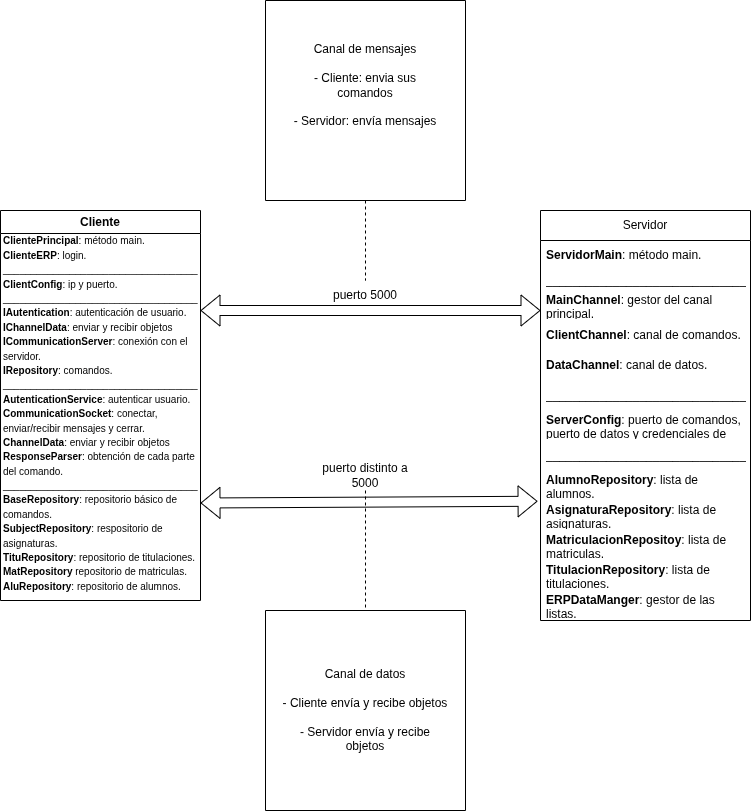

The diagram above was exported from draw.io. Its source (the exported page's mxGraphModel, read from the mxfile embedded in the PNG):
<mxGraphModel dx="1992" dy="1166" grid="1" gridSize="10" guides="1" tooltips="1" connect="1" arrows="1" fold="1" page="1" pageScale="1" pageWidth="827" pageHeight="1169" math="0" shadow="0">
  <root>
    <mxCell id="0" />
    <mxCell id="1" parent="0" />
    <mxCell id="sOuNO8rostQ73lIfI6Re-1" parent="1" style="swimlane;whiteSpace=wrap;html=1;verticalAlign=middle;" value="Cliente" vertex="1">
      <mxGeometry height="390" width="200" x="39" y="360" as="geometry" />
    </mxCell>
    <mxCell id="sOuNO8rostQ73lIfI6Re-16" parent="sOuNO8rostQ73lIfI6Re-1" style="text;html=1;whiteSpace=wrap;strokeColor=none;fillColor=none;align=center;verticalAlign=middle;rounded=0;" value="&lt;div style=&quot;text-align: left;&quot;&gt;&lt;b style=&quot;font-size: 10px; background-color: transparent; color: light-dark(rgb(0, 0, 0), rgb(255, 255, 255));&quot;&gt;ClientePrincipal&lt;/b&gt;&lt;span style=&quot;font-size: 10px; background-color: transparent; color: light-dark(rgb(0, 0, 0), rgb(255, 255, 255));&quot;&gt;: método main.&lt;/span&gt;&lt;/div&gt;&lt;div style=&quot;text-align: left;&quot;&gt;&lt;font style=&quot;font-size: 10px;&quot;&gt;&lt;b&gt;ClienteERP&lt;/b&gt;: login.&lt;/font&gt;&lt;/div&gt;&lt;div style=&quot;text-align: left;&quot;&gt;&lt;font style=&quot;font-size: 10px;&quot;&gt;___________________________________&lt;/font&gt;&lt;/div&gt;&lt;div style=&quot;text-align: left;&quot;&gt;&lt;span style=&quot;font-size: 10px;&quot;&gt;&lt;b&gt;ClientConfig&lt;/b&gt;: ip y puerto.&lt;/span&gt;&lt;/div&gt;&lt;div style=&quot;text-align: left;&quot;&gt;&lt;span style=&quot;font-size: 10px;&quot;&gt;___________________________________&lt;/span&gt;&lt;/div&gt;&lt;div style=&quot;text-align: left;&quot;&gt;&lt;span style=&quot;font-size: 10px;&quot;&gt;&lt;b&gt;IAutentication&lt;/b&gt;: autenticación de usuario.&lt;/span&gt;&lt;/div&gt;&lt;div style=&quot;text-align: left;&quot;&gt;&lt;span style=&quot;font-size: 10px;&quot;&gt;&lt;b&gt;IChannelData&lt;/b&gt;: enviar y recibir objetos&lt;/span&gt;&lt;/div&gt;&lt;div style=&quot;text-align: left;&quot;&gt;&lt;span style=&quot;font-size: 10px;&quot;&gt;&lt;b&gt;ICommunicationServer&lt;/b&gt;: conexión con el servidor.&lt;/span&gt;&lt;/div&gt;&lt;div style=&quot;text-align: left;&quot;&gt;&lt;span style=&quot;font-size: 10px;&quot;&gt;&lt;b&gt;IRepository&lt;/b&gt;: comandos.&lt;/span&gt;&lt;/div&gt;&lt;div style=&quot;text-align: left;&quot;&gt;&lt;span style=&quot;font-size: 10px;&quot;&gt;___________________________________&lt;/span&gt;&lt;span style=&quot;font-size: 10px;&quot;&gt;&lt;/span&gt;&lt;/div&gt;&lt;div style=&quot;text-align: left;&quot;&gt;&lt;span style=&quot;font-size: 10px;&quot;&gt;&lt;b&gt;AutenticationService&lt;/b&gt;: autenticar usuario.&lt;/span&gt;&lt;/div&gt;&lt;div style=&quot;text-align: left;&quot;&gt;&lt;span style=&quot;font-size: 10px;&quot;&gt;&lt;b&gt;CommunicationSocket&lt;/b&gt;: conectar, enviar/recibir mensajes y cerrar.&lt;/span&gt;&lt;/div&gt;&lt;div style=&quot;text-align: left;&quot;&gt;&lt;b style=&quot;font-size: 10px;&quot;&gt;ChannelData&lt;/b&gt;&lt;span style=&quot;font-size: 10px;&quot;&gt;: enviar y recibir objetos&lt;/span&gt;&lt;/div&gt;&lt;div style=&quot;text-align: left;&quot;&gt;&lt;span style=&quot;font-size: 10px;&quot;&gt;&lt;b&gt;ResponseParser&lt;/b&gt;: obtención de cada parte del comando.&lt;/span&gt;&lt;/div&gt;&lt;div style=&quot;text-align: left;&quot;&gt;&lt;div&gt;&lt;span style=&quot;font-size: 10px;&quot;&gt;___________________________________&lt;/span&gt;&lt;span style=&quot;font-size: 10px;&quot;&gt;&lt;/span&gt;&lt;/div&gt;&lt;div&gt;&lt;b style=&quot;background-color: transparent; color: light-dark(rgb(0, 0, 0), rgb(255, 255, 255)); font-size: 10px;&quot;&gt;BaseRepository&lt;/b&gt;&lt;span style=&quot;background-color: transparent; color: light-dark(rgb(0, 0, 0), rgb(255, 255, 255)); font-size: 10px;&quot;&gt;: repositorio básico de comandos.&lt;/span&gt;&lt;/div&gt;&lt;/div&gt;&lt;div style=&quot;text-align: left;&quot;&gt;&lt;b style=&quot;font-size: 10px;&quot;&gt;SubjectRepository&lt;/b&gt;&lt;span style=&quot;font-size: 10px;&quot;&gt;: respositorio de asignaturas.&lt;/span&gt;&lt;span style=&quot;font-size: 10px;&quot;&gt;&lt;/span&gt;&lt;/div&gt;&lt;div style=&quot;text-align: left;&quot;&gt;&lt;span style=&quot;font-size: 10px;&quot;&gt;&lt;b&gt;TituRepository&lt;/b&gt;: repositorio de titulaciones.&lt;/span&gt;&lt;/div&gt;&lt;div style=&quot;text-align: left;&quot;&gt;&lt;span style=&quot;font-size: 10px;&quot;&gt;&lt;b&gt;MatRepository&lt;/b&gt; repositorio de matriculas.&lt;br&gt;&lt;b&gt;AluRepository&lt;/b&gt;: repositorio de alumnos.&lt;/span&gt;&lt;/div&gt;&lt;div style=&quot;text-align: left;&quot;&gt;&lt;span style=&quot;font-size: 10px;&quot;&gt;&lt;br&gt;&lt;/span&gt;&lt;/div&gt;" vertex="1">
      <mxGeometry height="80" width="208" x="2" y="170" as="geometry" />
    </mxCell>
    <mxCell id="sOuNO8rostQ73lIfI6Re-3" edge="1" parent="1" style="shape=flexArrow;endArrow=classic;startArrow=classic;html=1;rounded=0;" value="">
      <mxGeometry height="100" relative="1" width="100" as="geometry">
        <mxPoint x="239" y="460" as="sourcePoint" />
        <mxPoint x="579" y="460" as="targetPoint" />
      </mxGeometry>
    </mxCell>
    <mxCell id="sOuNO8rostQ73lIfI6Re-4" parent="1" style="text;html=1;whiteSpace=wrap;strokeColor=none;fillColor=none;align=center;verticalAlign=middle;rounded=0;" value="puerto 5000" vertex="1">
      <mxGeometry height="30" width="90" x="359" y="430" as="geometry" />
    </mxCell>
    <mxCell id="sOuNO8rostQ73lIfI6Re-5" edge="1" parent="1" source="sOuNO8rostQ73lIfI6Re-1" style="shape=flexArrow;endArrow=classic;startArrow=classic;html=1;rounded=0;entryX=-0.014;entryY=1.025;entryDx=0;entryDy=0;exitX=1;exitY=0.75;exitDx=0;exitDy=0;entryPerimeter=0;" target="j33etw-LBz_tHAiJOJl6-9" value="">
      <mxGeometry height="100" relative="1" width="100" as="geometry">
        <mxPoint x="239" y="640" as="sourcePoint" />
        <mxPoint x="579" y="650" as="targetPoint" />
      </mxGeometry>
    </mxCell>
    <mxCell id="sOuNO8rostQ73lIfI6Re-6" parent="1" style="text;html=1;whiteSpace=wrap;strokeColor=none;fillColor=none;align=center;verticalAlign=middle;rounded=0;" value="puerto distinto a 5000" vertex="1">
      <mxGeometry height="30" width="110" x="349" y="610" as="geometry" />
    </mxCell>
    <mxCell id="sOuNO8rostQ73lIfI6Re-8" edge="1" parent="1" source="sOuNO8rostQ73lIfI6Re-9" style="endArrow=none;dashed=1;html=1;rounded=0;entryX=0.5;entryY=0;entryDx=0;entryDy=0;exitX=0.5;exitY=1;exitDx=0;exitDy=0;" target="sOuNO8rostQ73lIfI6Re-4" value="">
      <mxGeometry height="50" relative="1" width="50" as="geometry">
        <mxPoint x="404" y="370" as="sourcePoint" />
        <mxPoint x="499" y="450" as="targetPoint" />
      </mxGeometry>
    </mxCell>
    <mxCell id="sOuNO8rostQ73lIfI6Re-9" parent="1" style="swimlane;startSize=0;" value="" vertex="1">
      <mxGeometry height="200" width="200" x="304" y="150" as="geometry" />
    </mxCell>
    <mxCell id="sOuNO8rostQ73lIfI6Re-10" parent="sOuNO8rostQ73lIfI6Re-9" style="text;html=1;whiteSpace=wrap;strokeColor=none;fillColor=none;align=center;verticalAlign=middle;rounded=0;" value="Canal de mensajes&lt;div&gt;&lt;br&gt;&lt;/div&gt;&lt;div&gt;- Cliente: envia sus comandos&lt;/div&gt;&lt;div&gt;&lt;br&gt;&lt;/div&gt;&lt;div&gt;- Servidor: envía mensajes&lt;/div&gt;" vertex="1">
      <mxGeometry height="30" width="150" x="25" y="70" as="geometry" />
    </mxCell>
    <mxCell id="sOuNO8rostQ73lIfI6Re-11" parent="1" style="swimlane;startSize=0;" value="" vertex="1">
      <mxGeometry height="200" width="200" x="304" y="760" as="geometry" />
    </mxCell>
    <mxCell id="sOuNO8rostQ73lIfI6Re-15" parent="sOuNO8rostQ73lIfI6Re-11" style="text;html=1;whiteSpace=wrap;strokeColor=none;fillColor=none;align=center;verticalAlign=middle;rounded=0;" value="Canal de datos&lt;div&gt;&lt;br&gt;&lt;div&gt;- Cliente envía y recibe objetos&lt;/div&gt;&lt;div&gt;&lt;br&gt;&lt;/div&gt;&lt;div&gt;- Servidor envía y recibe objetos&lt;/div&gt;&lt;/div&gt;" vertex="1">
      <mxGeometry height="30" width="170" x="15" y="85" as="geometry" />
    </mxCell>
    <mxCell id="sOuNO8rostQ73lIfI6Re-12" edge="1" parent="1" source="sOuNO8rostQ73lIfI6Re-6" style="endArrow=none;dashed=1;html=1;rounded=0;entryX=0.5;entryY=0;entryDx=0;entryDy=0;exitX=0.5;exitY=1;exitDx=0;exitDy=0;" target="sOuNO8rostQ73lIfI6Re-11" value="">
      <mxGeometry height="50" relative="1" width="50" as="geometry">
        <mxPoint x="409" y="650" as="sourcePoint" />
        <mxPoint x="439" y="620" as="targetPoint" />
      </mxGeometry>
    </mxCell>
    <mxCell id="j33etw-LBz_tHAiJOJl6-1" parent="1" style="swimlane;fontStyle=0;childLayout=stackLayout;horizontal=1;startSize=30;horizontalStack=0;resizeParent=1;resizeParentMax=0;resizeLast=0;collapsible=1;marginBottom=0;whiteSpace=wrap;html=1;" value="Servidor" vertex="1">
      <mxGeometry height="410" width="210" x="579" y="360" as="geometry" />
    </mxCell>
    <mxCell id="j33etw-LBz_tHAiJOJl6-2" parent="j33etw-LBz_tHAiJOJl6-1" style="text;strokeColor=none;fillColor=none;align=left;verticalAlign=middle;spacingLeft=4;spacingRight=4;overflow=hidden;points=[[0,0.5],[1,0.5]];portConstraint=eastwest;rotatable=0;whiteSpace=wrap;html=1;" value="&lt;b&gt;ServidorMain&lt;/b&gt;: método main." vertex="1">
      <mxGeometry height="30" width="210" y="30" as="geometry" />
    </mxCell>
    <mxCell id="j33etw-LBz_tHAiJOJl6-3" parent="j33etw-LBz_tHAiJOJl6-1" style="text;strokeColor=none;fillColor=none;align=left;verticalAlign=middle;spacingLeft=4;spacingRight=4;overflow=hidden;points=[[0,0.5],[1,0.5]];portConstraint=eastwest;rotatable=0;whiteSpace=wrap;html=1;" value="______________________________" vertex="1">
      <mxGeometry height="20" width="210" y="60" as="geometry" />
    </mxCell>
    <mxCell id="j33etw-LBz_tHAiJOJl6-4" parent="j33etw-LBz_tHAiJOJl6-1" style="text;strokeColor=none;fillColor=none;align=left;verticalAlign=middle;spacingLeft=4;spacingRight=4;overflow=hidden;points=[[0,0.5],[1,0.5]];portConstraint=eastwest;rotatable=0;whiteSpace=wrap;html=1;" value="&lt;b&gt;MainChannel&lt;/b&gt;: gestor del canal principal." vertex="1">
      <mxGeometry height="30" width="210" y="80" as="geometry" />
    </mxCell>
    <mxCell id="j33etw-LBz_tHAiJOJl6-5" parent="j33etw-LBz_tHAiJOJl6-1" style="text;strokeColor=none;fillColor=none;align=left;verticalAlign=middle;spacingLeft=4;spacingRight=4;overflow=hidden;points=[[0,0.5],[1,0.5]];portConstraint=eastwest;rotatable=0;whiteSpace=wrap;html=1;" value="&lt;b&gt;ClientChannel&lt;/b&gt;: canal de comandos." vertex="1">
      <mxGeometry height="30" width="210" y="110" as="geometry" />
    </mxCell>
    <mxCell id="j33etw-LBz_tHAiJOJl6-10" parent="j33etw-LBz_tHAiJOJl6-1" style="text;strokeColor=none;fillColor=none;align=left;verticalAlign=middle;spacingLeft=4;spacingRight=4;overflow=hidden;points=[[0,0.5],[1,0.5]];portConstraint=eastwest;rotatable=0;whiteSpace=wrap;html=1;" value="&lt;b&gt;DataChannel&lt;/b&gt;: canal de datos." vertex="1">
      <mxGeometry height="30" width="210" y="140" as="geometry" />
    </mxCell>
    <mxCell id="j33etw-LBz_tHAiJOJl6-6" parent="j33etw-LBz_tHAiJOJl6-1" style="text;strokeColor=none;fillColor=none;align=left;verticalAlign=middle;spacingLeft=4;spacingRight=4;overflow=hidden;points=[[0,0.5],[1,0.5]];portConstraint=eastwest;rotatable=0;whiteSpace=wrap;html=1;" value="______________________________" vertex="1">
      <mxGeometry height="30" width="210" y="170" as="geometry" />
    </mxCell>
    <mxCell id="j33etw-LBz_tHAiJOJl6-7" parent="j33etw-LBz_tHAiJOJl6-1" style="text;strokeColor=none;fillColor=none;align=left;verticalAlign=middle;spacingLeft=4;spacingRight=4;overflow=hidden;points=[[0,0.5],[1,0.5]];portConstraint=eastwest;rotatable=0;whiteSpace=wrap;html=1;" value="&lt;b&gt;ServerConfig&lt;/b&gt;: puerto de comandos, puerto de datos y credenciales de administrador.&amp;nbsp;" vertex="1">
      <mxGeometry height="30" width="210" y="200" as="geometry" />
    </mxCell>
    <mxCell id="j33etw-LBz_tHAiJOJl6-8" parent="j33etw-LBz_tHAiJOJl6-1" style="text;strokeColor=none;fillColor=none;align=left;verticalAlign=middle;spacingLeft=4;spacingRight=4;overflow=hidden;points=[[0,0.5],[1,0.5]];portConstraint=eastwest;rotatable=0;whiteSpace=wrap;html=1;" value="______________________________" vertex="1">
      <mxGeometry height="30" width="210" y="230" as="geometry" />
    </mxCell>
    <mxCell id="j33etw-LBz_tHAiJOJl6-9" parent="j33etw-LBz_tHAiJOJl6-1" style="text;strokeColor=none;fillColor=none;align=left;verticalAlign=middle;spacingLeft=4;spacingRight=4;overflow=hidden;points=[[0,0.5],[1,0.5]];portConstraint=eastwest;rotatable=0;whiteSpace=wrap;html=1;" value="&lt;b&gt;AlumnoRepository&lt;/b&gt;: lista de alumnos." vertex="1">
      <mxGeometry height="30" width="210" y="260" as="geometry" />
    </mxCell>
    <mxCell id="j33etw-LBz_tHAiJOJl6-13" parent="j33etw-LBz_tHAiJOJl6-1" style="text;strokeColor=none;fillColor=none;align=left;verticalAlign=middle;spacingLeft=4;spacingRight=4;overflow=hidden;points=[[0,0.5],[1,0.5]];portConstraint=eastwest;rotatable=0;whiteSpace=wrap;html=1;" value="&lt;b&gt;AsignaturaRepository&lt;/b&gt;: lista de asignaturas." vertex="1">
      <mxGeometry height="30" width="210" y="290" as="geometry" />
    </mxCell>
    <mxCell id="j33etw-LBz_tHAiJOJl6-12" parent="j33etw-LBz_tHAiJOJl6-1" style="text;strokeColor=none;fillColor=none;align=left;verticalAlign=middle;spacingLeft=4;spacingRight=4;overflow=hidden;points=[[0,0.5],[1,0.5]];portConstraint=eastwest;rotatable=0;whiteSpace=wrap;html=1;" value="&lt;b&gt;MatriculacionRepositoy&lt;/b&gt;: lista de matriculas." vertex="1">
      <mxGeometry height="30" width="210" y="320" as="geometry" />
    </mxCell>
    <mxCell id="j33etw-LBz_tHAiJOJl6-11" parent="j33etw-LBz_tHAiJOJl6-1" style="text;strokeColor=none;fillColor=none;align=left;verticalAlign=middle;spacingLeft=4;spacingRight=4;overflow=hidden;points=[[0,0.5],[1,0.5]];portConstraint=eastwest;rotatable=0;whiteSpace=wrap;html=1;" value="&lt;b&gt;TitulacionRepository&lt;/b&gt;: lista de titulaciones." vertex="1">
      <mxGeometry height="30" width="210" y="350" as="geometry" />
    </mxCell>
    <mxCell id="j33etw-LBz_tHAiJOJl6-14" parent="j33etw-LBz_tHAiJOJl6-1" style="text;strokeColor=none;fillColor=none;align=left;verticalAlign=middle;spacingLeft=4;spacingRight=4;overflow=hidden;points=[[0,0.5],[1,0.5]];portConstraint=eastwest;rotatable=0;whiteSpace=wrap;html=1;" value="&lt;b&gt;ERPDataManger&lt;/b&gt;: gestor de las listas." vertex="1">
      <mxGeometry height="30" width="210" y="380" as="geometry" />
    </mxCell>
  </root>
</mxGraphModel>